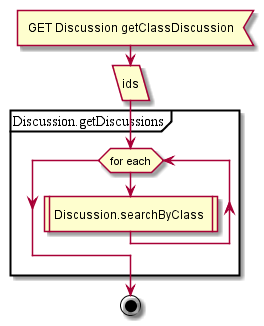

The diagram above was rendered by PlantUML. Its source (embedded in the PNG):
@startuml


:GET Discussion getClassDiscussion<
:ids/

partition Discussion.getDiscussions {

  while (for each)

    :Discussion.searchByClass |

  endwhile
}
stop

@enduml